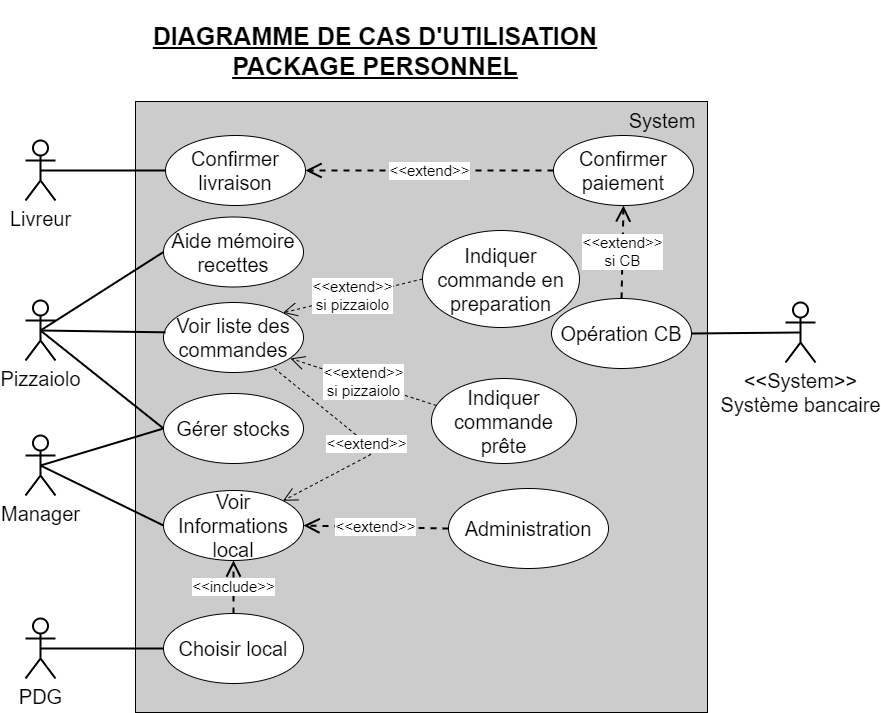

The diagram above was exported from draw.io. Its source (the exported page's mxGraphModel, read from the mxfile embedded in the PNG):
<mxGraphModel dx="868" dy="482" grid="0" gridSize="10" guides="1" tooltips="1" connect="1" arrows="1" fold="1" page="0" pageScale="1" pageWidth="827" pageHeight="1169" math="0" shadow="0">
  <root>
    <mxCell id="0" />
    <mxCell id="1" parent="0" />
    <mxCell id="LX_0cZq2cctSeTGNA6bE-1" value="" style="rounded=0;whiteSpace=wrap;html=1;fillColor=#CCCCCC;" parent="1" vertex="1">
      <mxGeometry x="200" y="141" width="572" height="611" as="geometry" />
    </mxCell>
    <mxCell id="LX_0cZq2cctSeTGNA6bE-2" value="&lt;font style=&quot;font-size: 20px&quot;&gt;Pizzaiolo&lt;/font&gt;" style="shape=umlActor;verticalLabelPosition=bottom;labelBackgroundColor=#ffffff;verticalAlign=top;html=1;outlineConnect=0;strokeWidth=2;" parent="1" vertex="1">
      <mxGeometry x="90" y="340" width="30" height="60" as="geometry" />
    </mxCell>
    <mxCell id="LX_0cZq2cctSeTGNA6bE-3" value="&lt;font style=&quot;font-size: 20px&quot;&gt;Livreur&lt;/font&gt;" style="shape=umlActor;verticalLabelPosition=bottom;labelBackgroundColor=#ffffff;verticalAlign=top;html=1;outlineConnect=0;strokeWidth=2;" parent="1" vertex="1">
      <mxGeometry x="90" y="180" width="30" height="60" as="geometry" />
    </mxCell>
    <mxCell id="LX_0cZq2cctSeTGNA6bE-4" value="&lt;font style=&quot;font-size: 20px&quot;&gt;Manager&lt;/font&gt;" style="shape=umlActor;verticalLabelPosition=bottom;labelBackgroundColor=#ffffff;verticalAlign=top;html=1;outlineConnect=0;strokeWidth=2;" parent="1" vertex="1">
      <mxGeometry x="90" y="475" width="30" height="60" as="geometry" />
    </mxCell>
    <mxCell id="LX_0cZq2cctSeTGNA6bE-5" value="&lt;font style=&quot;font-size: 20px&quot;&gt;PDG&lt;/font&gt;" style="shape=umlActor;verticalLabelPosition=bottom;labelBackgroundColor=#ffffff;verticalAlign=top;html=1;outlineConnect=0;strokeWidth=2;" parent="1" vertex="1">
      <mxGeometry x="90" y="658" width="30" height="60" as="geometry" />
    </mxCell>
    <mxCell id="LX_0cZq2cctSeTGNA6bE-6" value="&lt;font style=&quot;font-size: 25px&quot;&gt;&lt;u&gt;&lt;b&gt;DIAGRAMME DE CAS D'UTILISATION&lt;br&gt;PACKAGE PERSONNEL&lt;/b&gt;&lt;/u&gt;&lt;/font&gt;" style="text;html=1;strokeColor=none;fillColor=none;align=center;verticalAlign=middle;whiteSpace=wrap;rounded=0;" parent="1" vertex="1">
      <mxGeometry x="200" y="40" width="480" height="100" as="geometry" />
    </mxCell>
    <mxCell id="LX_0cZq2cctSeTGNA6bE-8" value="&lt;font style=&quot;font-size: 20px&quot;&gt;Confirmer livraison&lt;/font&gt;" style="ellipse;whiteSpace=wrap;html=1;" parent="1" vertex="1">
      <mxGeometry x="230" y="175" width="140" height="70" as="geometry" />
    </mxCell>
    <mxCell id="LX_0cZq2cctSeTGNA6bE-9" value="&lt;font style=&quot;font-size: 20px&quot;&gt;Voir liste des commandes&lt;/font&gt;" style="ellipse;whiteSpace=wrap;html=1;" parent="1" vertex="1">
      <mxGeometry x="228" y="342" width="140" height="70" as="geometry" />
    </mxCell>
    <mxCell id="LX_0cZq2cctSeTGNA6bE-10" value="&lt;font style=&quot;font-size: 20px&quot;&gt;Gérer stocks&lt;/font&gt;" style="ellipse;whiteSpace=wrap;html=1;" parent="1" vertex="1">
      <mxGeometry x="228" y="433" width="140" height="70" as="geometry" />
    </mxCell>
    <mxCell id="LX_0cZq2cctSeTGNA6bE-11" value="&lt;font style=&quot;font-size: 20px&quot;&gt;Voir Informations&lt;br&gt;local&lt;/font&gt;" style="ellipse;whiteSpace=wrap;html=1;" parent="1" vertex="1">
      <mxGeometry x="228" y="530" width="140" height="70" as="geometry" />
    </mxCell>
    <mxCell id="LX_0cZq2cctSeTGNA6bE-14" value="&lt;font style=&quot;font-size: 20px&quot;&gt;Choisir local&lt;/font&gt;" style="ellipse;whiteSpace=wrap;html=1;" parent="1" vertex="1">
      <mxGeometry x="228" y="653" width="140" height="70" as="geometry" />
    </mxCell>
    <mxCell id="LX_0cZq2cctSeTGNA6bE-15" value="" style="endArrow=none;html=1;exitX=0.5;exitY=0.5;exitDx=0;exitDy=0;exitPerimeter=0;entryX=0;entryY=0.5;entryDx=0;entryDy=0;strokeWidth=2;" parent="1" source="LX_0cZq2cctSeTGNA6bE-5" target="LX_0cZq2cctSeTGNA6bE-14" edge="1">
      <mxGeometry width="50" height="50" relative="1" as="geometry">
        <mxPoint x="150" y="610" as="sourcePoint" />
        <mxPoint x="200" y="560" as="targetPoint" />
      </mxGeometry>
    </mxCell>
    <mxCell id="LX_0cZq2cctSeTGNA6bE-16" value="&lt;font style=&quot;font-size: 15px&quot;&gt;&amp;lt;&amp;lt;include&amp;gt;&amp;gt;&lt;/font&gt;" style="endArrow=open;endSize=12;dashed=1;html=1;strokeWidth=2;entryX=0.5;entryY=1;entryDx=0;entryDy=0;exitX=0.5;exitY=0;exitDx=0;exitDy=0;" parent="1" source="LX_0cZq2cctSeTGNA6bE-14" target="LX_0cZq2cctSeTGNA6bE-11" edge="1">
      <mxGeometry width="160" relative="1" as="geometry">
        <mxPoint x="240" y="510" as="sourcePoint" />
        <mxPoint x="400" y="510" as="targetPoint" />
      </mxGeometry>
    </mxCell>
    <mxCell id="LX_0cZq2cctSeTGNA6bE-17" value="" style="endArrow=none;html=1;strokeWidth=2;exitX=0.5;exitY=0.5;exitDx=0;exitDy=0;exitPerimeter=0;entryX=0;entryY=0.5;entryDx=0;entryDy=0;" parent="1" source="LX_0cZq2cctSeTGNA6bE-4" target="LX_0cZq2cctSeTGNA6bE-11" edge="1">
      <mxGeometry width="50" height="50" relative="1" as="geometry">
        <mxPoint x="130" y="490" as="sourcePoint" />
        <mxPoint x="180" y="440" as="targetPoint" />
      </mxGeometry>
    </mxCell>
    <mxCell id="LX_0cZq2cctSeTGNA6bE-18" value="" style="endArrow=none;html=1;strokeWidth=2;exitX=0.5;exitY=0.5;exitDx=0;exitDy=0;exitPerimeter=0;entryX=0;entryY=0.5;entryDx=0;entryDy=0;" parent="1" source="LX_0cZq2cctSeTGNA6bE-3" target="LX_0cZq2cctSeTGNA6bE-8" edge="1">
      <mxGeometry width="50" height="50" relative="1" as="geometry">
        <mxPoint x="150" y="250" as="sourcePoint" />
        <mxPoint x="200" y="200" as="targetPoint" />
      </mxGeometry>
    </mxCell>
    <mxCell id="LX_0cZq2cctSeTGNA6bE-19" value="&lt;font style=&quot;font-size: 20px&quot;&gt;Confirmer paiement&lt;/font&gt;" style="ellipse;whiteSpace=wrap;html=1;fillColor=#FFFFFF;" parent="1" vertex="1">
      <mxGeometry x="618" y="175" width="140" height="70" as="geometry" />
    </mxCell>
    <mxCell id="LX_0cZq2cctSeTGNA6bE-20" value="&lt;font style=&quot;font-size: 15px&quot;&gt;&amp;lt;&amp;lt;extend&amp;gt;&amp;gt;&lt;/font&gt;" style="endArrow=open;endSize=12;dashed=1;html=1;strokeWidth=2;entryX=1;entryY=0.5;entryDx=0;entryDy=0;exitX=0;exitY=0.5;exitDx=0;exitDy=0;" parent="1" source="LX_0cZq2cctSeTGNA6bE-19" target="LX_0cZq2cctSeTGNA6bE-8" edge="1">
      <mxGeometry width="160" relative="1" as="geometry">
        <mxPoint x="420" y="270" as="sourcePoint" />
        <mxPoint x="580" y="270" as="targetPoint" />
      </mxGeometry>
    </mxCell>
    <mxCell id="LX_0cZq2cctSeTGNA6bE-21" value="&lt;font style=&quot;font-size: 20px&quot;&gt;Aide mémoire recettes&lt;/font&gt;" style="ellipse;whiteSpace=wrap;html=1;fillColor=#FFFFFF;" parent="1" vertex="1">
      <mxGeometry x="228" y="256.5" width="140" height="70" as="geometry" />
    </mxCell>
    <mxCell id="LX_0cZq2cctSeTGNA6bE-22" value="" style="endArrow=none;html=1;strokeWidth=2;exitX=0.5;exitY=0.5;exitDx=0;exitDy=0;exitPerimeter=0;entryX=0;entryY=0.5;entryDx=0;entryDy=0;" parent="1" source="LX_0cZq2cctSeTGNA6bE-2" target="LX_0cZq2cctSeTGNA6bE-21" edge="1">
      <mxGeometry width="50" height="50" relative="1" as="geometry">
        <mxPoint x="130" y="320" as="sourcePoint" />
        <mxPoint x="180" y="270" as="targetPoint" />
      </mxGeometry>
    </mxCell>
    <mxCell id="LX_0cZq2cctSeTGNA6bE-23" value="" style="endArrow=none;html=1;strokeWidth=2;exitX=0.5;exitY=0.5;exitDx=0;exitDy=0;exitPerimeter=0;entryX=0.014;entryY=0.426;entryDx=0;entryDy=0;entryPerimeter=0;" parent="1" source="LX_0cZq2cctSeTGNA6bE-2" target="LX_0cZq2cctSeTGNA6bE-9" edge="1">
      <mxGeometry width="50" height="50" relative="1" as="geometry">
        <mxPoint x="140" y="380" as="sourcePoint" />
        <mxPoint x="190" y="330" as="targetPoint" />
      </mxGeometry>
    </mxCell>
    <mxCell id="LX_0cZq2cctSeTGNA6bE-24" value="" style="endArrow=none;html=1;strokeWidth=2;exitX=0.5;exitY=0.5;exitDx=0;exitDy=0;exitPerimeter=0;entryX=0;entryY=0.5;entryDx=0;entryDy=0;" parent="1" source="LX_0cZq2cctSeTGNA6bE-2" target="LX_0cZq2cctSeTGNA6bE-10" edge="1">
      <mxGeometry width="50" height="50" relative="1" as="geometry">
        <mxPoint x="150" y="440" as="sourcePoint" />
        <mxPoint x="200" y="390" as="targetPoint" />
      </mxGeometry>
    </mxCell>
    <mxCell id="LX_0cZq2cctSeTGNA6bE-25" value="" style="endArrow=none;html=1;strokeWidth=2;exitX=0.5;exitY=0.5;exitDx=0;exitDy=0;exitPerimeter=0;entryX=0;entryY=0.5;entryDx=0;entryDy=0;" parent="1" source="LX_0cZq2cctSeTGNA6bE-4" target="LX_0cZq2cctSeTGNA6bE-10" edge="1">
      <mxGeometry width="50" height="50" relative="1" as="geometry">
        <mxPoint x="140" y="500" as="sourcePoint" />
        <mxPoint x="190" y="450" as="targetPoint" />
      </mxGeometry>
    </mxCell>
    <mxCell id="LX_0cZq2cctSeTGNA6bE-27" value="&lt;font style=&quot;font-size: 20px&quot;&gt;&amp;lt;&amp;lt;System&amp;gt;&amp;gt;&lt;br&gt;Système bancaire&lt;br&gt;&lt;/font&gt;" style="shape=umlActor;verticalLabelPosition=bottom;labelBackgroundColor=#ffffff;verticalAlign=top;html=1;outlineConnect=0;fillColor=#FFFFFF;strokeWidth=2;" parent="1" vertex="1">
      <mxGeometry x="850" y="342" width="30" height="60" as="geometry" />
    </mxCell>
    <mxCell id="LX_0cZq2cctSeTGNA6bE-28" value="&lt;font style=&quot;font-size: 20px&quot;&gt;System&lt;/font&gt;" style="text;html=1;strokeColor=none;fillColor=none;align=center;verticalAlign=middle;whiteSpace=wrap;rounded=0;" parent="1" vertex="1">
      <mxGeometry x="707" y="150" width="40" height="20" as="geometry" />
    </mxCell>
    <mxCell id="LX_0cZq2cctSeTGNA6bE-30" value="&lt;font style=&quot;font-size: 20px&quot;&gt;Opération CB&lt;/font&gt;" style="ellipse;whiteSpace=wrap;html=1;fillColor=#FFFFFF;" parent="1" vertex="1">
      <mxGeometry x="616" y="338" width="140" height="70" as="geometry" />
    </mxCell>
    <mxCell id="LX_0cZq2cctSeTGNA6bE-31" value="&lt;font style=&quot;font-size: 15px&quot;&gt;&amp;lt;&amp;lt;extend&amp;gt;&amp;gt;&lt;br&gt;si CB&lt;/font&gt;" style="endArrow=open;endSize=12;dashed=1;html=1;strokeWidth=2;exitX=0.5;exitY=0;exitDx=0;exitDy=0;entryX=0.5;entryY=1;entryDx=0;entryDy=0;" parent="1" source="LX_0cZq2cctSeTGNA6bE-30" target="LX_0cZq2cctSeTGNA6bE-19" edge="1">
      <mxGeometry width="160" relative="1" as="geometry">
        <mxPoint x="496" y="283" as="sourcePoint" />
        <mxPoint x="656" y="283" as="targetPoint" />
      </mxGeometry>
    </mxCell>
    <mxCell id="LX_0cZq2cctSeTGNA6bE-32" value="" style="endArrow=none;html=1;strokeWidth=2;exitX=1;exitY=0.5;exitDx=0;exitDy=0;entryX=0.5;entryY=0.5;entryDx=0;entryDy=0;entryPerimeter=0;" parent="1" source="LX_0cZq2cctSeTGNA6bE-30" target="LX_0cZq2cctSeTGNA6bE-27" edge="1">
      <mxGeometry width="50" height="50" relative="1" as="geometry">
        <mxPoint x="704" y="402" as="sourcePoint" />
        <mxPoint x="754" y="352" as="targetPoint" />
      </mxGeometry>
    </mxCell>
    <mxCell id="LX_0cZq2cctSeTGNA6bE-33" value="&lt;font style=&quot;font-size: 20px&quot;&gt;Administration&lt;/font&gt;" style="ellipse;whiteSpace=wrap;html=1;fillColor=#FFFFFF;" parent="1" vertex="1">
      <mxGeometry x="513" y="528" width="160" height="80" as="geometry" />
    </mxCell>
    <mxCell id="LX_0cZq2cctSeTGNA6bE-34" value="&lt;font style=&quot;font-size: 15px&quot;&gt;&amp;lt;&amp;lt;extend&amp;gt;&amp;gt;&lt;/font&gt;" style="endArrow=open;endSize=12;dashed=1;html=1;strokeWidth=2;exitX=0;exitY=0.5;exitDx=0;exitDy=0;entryX=1;entryY=0.5;entryDx=0;entryDy=0;" parent="1" source="LX_0cZq2cctSeTGNA6bE-33" target="LX_0cZq2cctSeTGNA6bE-11" edge="1">
      <mxGeometry width="160" relative="1" as="geometry">
        <mxPoint x="350" y="588" as="sourcePoint" />
        <mxPoint x="510" y="588" as="targetPoint" />
      </mxGeometry>
    </mxCell>
    <mxCell id="kV4j98Xv1FmGWEU4xIKX-1" value="&lt;font style=&quot;font-size: 20px&quot;&gt;Indiquer commande en preparation&lt;/font&gt;" style="ellipse;whiteSpace=wrap;html=1;" parent="1" vertex="1">
      <mxGeometry x="487" y="270" width="157" height="97" as="geometry" />
    </mxCell>
    <mxCell id="kV4j98Xv1FmGWEU4xIKX-2" value="&lt;font style=&quot;font-size: 20px&quot;&gt;Indiquer commande prête&lt;/font&gt;" style="ellipse;whiteSpace=wrap;html=1;" parent="1" vertex="1">
      <mxGeometry x="496" y="418" width="145" height="85" as="geometry" />
    </mxCell>
    <mxCell id="kV4j98Xv1FmGWEU4xIKX-3" value="&lt;font style=&quot;font-size: 15px&quot;&gt;&amp;lt;&amp;lt;extend&amp;gt;&amp;gt;&lt;br&gt;si pizzaiolo&lt;/font&gt;" style="endArrow=open;endSize=12;dashed=1;html=1;entryX=1;entryY=0;entryDx=0;entryDy=0;exitX=0;exitY=0.5;exitDx=0;exitDy=0;" parent="1" source="kV4j98Xv1FmGWEU4xIKX-1" target="LX_0cZq2cctSeTGNA6bE-9" edge="1">
      <mxGeometry width="160" relative="1" as="geometry">
        <mxPoint x="426" y="302" as="sourcePoint" />
        <mxPoint x="586" y="302" as="targetPoint" />
      </mxGeometry>
    </mxCell>
    <mxCell id="kV4j98Xv1FmGWEU4xIKX-4" value="&lt;font style=&quot;font-size: 15px&quot;&gt;&amp;lt;&amp;lt;extend&amp;gt;&amp;gt;&lt;br&gt;si pizzaiolo&lt;/font&gt;" style="endArrow=open;endSize=12;dashed=1;html=1;exitX=0.034;exitY=0.318;exitDx=0;exitDy=0;entryX=0.907;entryY=0.8;entryDx=0;entryDy=0;entryPerimeter=0;exitPerimeter=0;" parent="1" source="kV4j98Xv1FmGWEU4xIKX-2" target="LX_0cZq2cctSeTGNA6bE-9" edge="1">
      <mxGeometry width="160" relative="1" as="geometry">
        <mxPoint x="406" y="381" as="sourcePoint" />
        <mxPoint x="566" y="381" as="targetPoint" />
      </mxGeometry>
    </mxCell>
    <mxCell id="kV4j98Xv1FmGWEU4xIKX-6" value="&lt;font style=&quot;font-size: 15px&quot;&gt;&amp;lt;&amp;lt;extend&amp;gt;&amp;gt;&lt;/font&gt;" style="endArrow=open;endSize=12;dashed=1;html=1;exitX=0.793;exitY=0.943;exitDx=0;exitDy=0;exitPerimeter=0;entryX=1;entryY=0;entryDx=0;entryDy=0;" parent="1" source="LX_0cZq2cctSeTGNA6bE-9" target="LX_0cZq2cctSeTGNA6bE-11" edge="1">
      <mxGeometry width="160" relative="1" as="geometry">
        <mxPoint x="364" y="506" as="sourcePoint" />
        <mxPoint x="524" y="506" as="targetPoint" />
        <Array as="points">
          <mxPoint x="441" y="491" />
        </Array>
      </mxGeometry>
    </mxCell>
  </root>
</mxGraphModel>